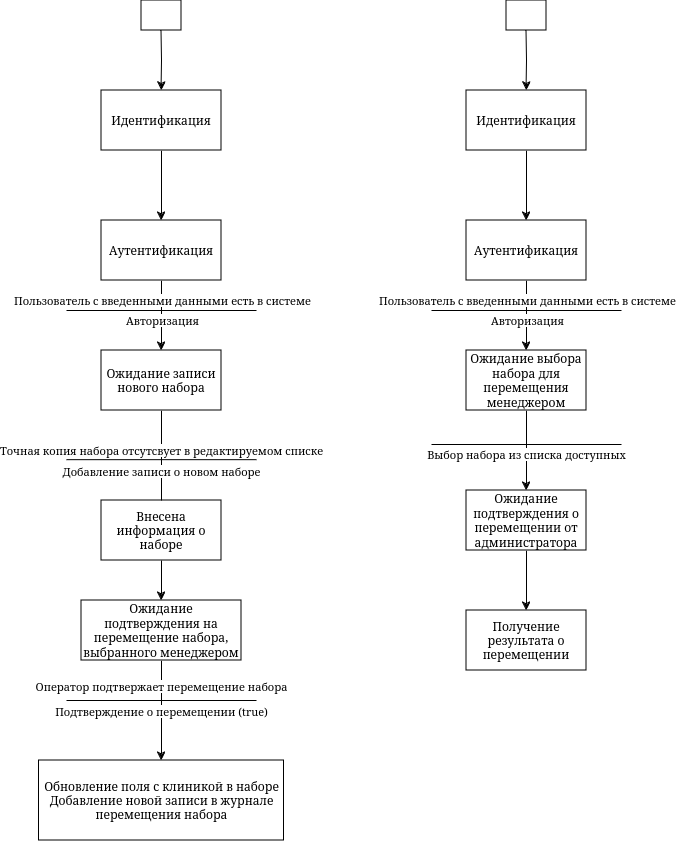

The diagram above was exported from draw.io. Its source (the exported page's mxGraphModel, read from the mxfile embedded in the PNG):
<mxGraphModel dx="1158" dy="622" grid="1" gridSize="10" guides="1" tooltips="1" connect="1" arrows="1" fold="1" page="1" pageScale="1" pageWidth="850" pageHeight="1100" math="0" shadow="0">
  <root>
    <mxCell id="0" />
    <mxCell id="1" parent="0" />
    <mxCell id="Y9gW57QPuvNcaYL7hDQF-1" value="" style="rounded=0;whiteSpace=wrap;html=1;" vertex="1" parent="1">
      <mxGeometry x="400" y="140" width="40" height="30" as="geometry" />
    </mxCell>
    <mxCell id="Y9gW57QPuvNcaYL7hDQF-14" style="edgeStyle=orthogonalEdgeStyle;rounded=0;orthogonalLoop=1;jettySize=auto;html=1;exitX=0.5;exitY=1;exitDx=0;exitDy=0;" edge="1" parent="1" source="Y9gW57QPuvNcaYL7hDQF-2" target="Y9gW57QPuvNcaYL7hDQF-3">
      <mxGeometry relative="1" as="geometry" />
    </mxCell>
    <mxCell id="Y9gW57QPuvNcaYL7hDQF-2" value="Идентификация" style="rounded=0;whiteSpace=wrap;html=1;" vertex="1" parent="1">
      <mxGeometry x="360" y="230" width="120" height="60" as="geometry" />
    </mxCell>
    <mxCell id="Y9gW57QPuvNcaYL7hDQF-11" style="edgeStyle=orthogonalEdgeStyle;rounded=0;orthogonalLoop=1;jettySize=auto;html=1;entryX=0.5;entryY=0;entryDx=0;entryDy=0;" edge="1" parent="1" source="Y9gW57QPuvNcaYL7hDQF-3" target="Y9gW57QPuvNcaYL7hDQF-4">
      <mxGeometry relative="1" as="geometry" />
    </mxCell>
    <mxCell id="Y9gW57QPuvNcaYL7hDQF-29" value="Пользователь с введенными данными есть в системе" style="edgeLabel;html=1;align=center;verticalAlign=middle;resizable=0;points=[];" vertex="1" connectable="0" parent="Y9gW57QPuvNcaYL7hDQF-11">
      <mxGeometry x="-0.4345" y="1" relative="1" as="geometry">
        <mxPoint as="offset" />
      </mxGeometry>
    </mxCell>
    <mxCell id="Y9gW57QPuvNcaYL7hDQF-3" value="Аутентификация" style="rounded=0;whiteSpace=wrap;html=1;" vertex="1" parent="1">
      <mxGeometry x="360" y="360" width="120" height="60" as="geometry" />
    </mxCell>
    <mxCell id="Y9gW57QPuvNcaYL7hDQF-15" style="edgeStyle=orthogonalEdgeStyle;rounded=0;orthogonalLoop=1;jettySize=auto;html=1;" edge="1" parent="1" source="Y9gW57QPuvNcaYL7hDQF-4" target="Y9gW57QPuvNcaYL7hDQF-5">
      <mxGeometry relative="1" as="geometry" />
    </mxCell>
    <mxCell id="Y9gW57QPuvNcaYL7hDQF-31" value="Добавление записи о новом наборе" style="edgeLabel;html=1;align=center;verticalAlign=middle;resizable=0;points=[];" vertex="1" connectable="0" parent="Y9gW57QPuvNcaYL7hDQF-15">
      <mxGeometry x="-0.0828" relative="1" as="geometry">
        <mxPoint y="-27" as="offset" />
      </mxGeometry>
    </mxCell>
    <mxCell id="Y9gW57QPuvNcaYL7hDQF-4" value="Ожидание записи нового набора" style="rounded=0;whiteSpace=wrap;html=1;" vertex="1" parent="1">
      <mxGeometry x="360" y="490" width="120" height="60" as="geometry" />
    </mxCell>
    <mxCell id="Y9gW57QPuvNcaYL7hDQF-52" style="edgeStyle=orthogonalEdgeStyle;rounded=0;orthogonalLoop=1;jettySize=auto;html=1;exitX=0.5;exitY=1;exitDx=0;exitDy=0;entryX=0.5;entryY=0;entryDx=0;entryDy=0;" edge="1" parent="1" source="Y9gW57QPuvNcaYL7hDQF-5" target="Y9gW57QPuvNcaYL7hDQF-51">
      <mxGeometry relative="1" as="geometry" />
    </mxCell>
    <mxCell id="Y9gW57QPuvNcaYL7hDQF-53" value="Оператор подтвержает перемещение набора" style="edgeLabel;html=1;align=center;verticalAlign=middle;resizable=0;points=[];" vertex="1" connectable="0" parent="Y9gW57QPuvNcaYL7hDQF-52">
      <mxGeometry x="-0.2333" y="-1" relative="1" as="geometry">
        <mxPoint x="1" y="-13" as="offset" />
      </mxGeometry>
    </mxCell>
    <mxCell id="Y9gW57QPuvNcaYL7hDQF-56" value="Подтверждение о перемещении (true)" style="edgeLabel;html=1;align=center;verticalAlign=middle;resizable=0;points=[];" vertex="1" connectable="0" parent="Y9gW57QPuvNcaYL7hDQF-52">
      <mxGeometry x="0.0444" relative="1" as="geometry">
        <mxPoint y="-2" as="offset" />
      </mxGeometry>
    </mxCell>
    <mxCell id="Y9gW57QPuvNcaYL7hDQF-5" value="Ожидание подтверждения на перемещение набора, выбранного менеджером" style="rounded=0;whiteSpace=wrap;html=1;" vertex="1" parent="1">
      <mxGeometry x="340" y="740" width="160" height="60" as="geometry" />
    </mxCell>
    <mxCell id="Y9gW57QPuvNcaYL7hDQF-6" value="" style="endArrow=none;html=1;rounded=0;" edge="1" parent="1">
      <mxGeometry width="50" height="50" relative="1" as="geometry">
        <mxPoint x="325" y="450" as="sourcePoint" />
        <mxPoint x="515" y="450" as="targetPoint" />
      </mxGeometry>
    </mxCell>
    <mxCell id="Y9gW57QPuvNcaYL7hDQF-12" value="Авторизация" style="edgeLabel;html=1;align=center;verticalAlign=middle;resizable=0;points=[];" vertex="1" connectable="0" parent="Y9gW57QPuvNcaYL7hDQF-6">
      <mxGeometry x="-0.006" y="1" relative="1" as="geometry">
        <mxPoint x="1" y="11" as="offset" />
      </mxGeometry>
    </mxCell>
    <mxCell id="Y9gW57QPuvNcaYL7hDQF-28" style="edgeStyle=orthogonalEdgeStyle;rounded=0;orthogonalLoop=1;jettySize=auto;html=1;entryX=0.5;entryY=0;entryDx=0;entryDy=0;" edge="1" parent="1" target="Y9gW57QPuvNcaYL7hDQF-2">
      <mxGeometry relative="1" as="geometry">
        <mxPoint x="420" y="169.99999999999977" as="sourcePoint" />
      </mxGeometry>
    </mxCell>
    <mxCell id="Y9gW57QPuvNcaYL7hDQF-32" value="Точная копия набора отсутсвует в редактируемом списке" style="edgeLabel;html=1;align=center;verticalAlign=middle;resizable=0;points=[];" vertex="1" connectable="0" parent="1">
      <mxGeometry x="420" y="590.0017241379312" as="geometry" />
    </mxCell>
    <mxCell id="Y9gW57QPuvNcaYL7hDQF-33" value="" style="endArrow=none;html=1;rounded=0;" edge="1" parent="1">
      <mxGeometry width="50" height="50" relative="1" as="geometry">
        <mxPoint x="325" y="599.17" as="sourcePoint" />
        <mxPoint x="515" y="599.17" as="targetPoint" />
      </mxGeometry>
    </mxCell>
    <mxCell id="Y9gW57QPuvNcaYL7hDQF-35" value="" style="rounded=0;whiteSpace=wrap;html=1;" vertex="1" parent="1">
      <mxGeometry x="765" y="140" width="40" height="30" as="geometry" />
    </mxCell>
    <mxCell id="Y9gW57QPuvNcaYL7hDQF-36" style="edgeStyle=orthogonalEdgeStyle;rounded=0;orthogonalLoop=1;jettySize=auto;html=1;exitX=0.5;exitY=1;exitDx=0;exitDy=0;" edge="1" parent="1" source="Y9gW57QPuvNcaYL7hDQF-37" target="Y9gW57QPuvNcaYL7hDQF-40">
      <mxGeometry relative="1" as="geometry" />
    </mxCell>
    <mxCell id="Y9gW57QPuvNcaYL7hDQF-37" value="Идентификация" style="rounded=0;whiteSpace=wrap;html=1;" vertex="1" parent="1">
      <mxGeometry x="725" y="230" width="120" height="60" as="geometry" />
    </mxCell>
    <mxCell id="Y9gW57QPuvNcaYL7hDQF-38" style="edgeStyle=orthogonalEdgeStyle;rounded=0;orthogonalLoop=1;jettySize=auto;html=1;entryX=0.5;entryY=0;entryDx=0;entryDy=0;" edge="1" parent="1" source="Y9gW57QPuvNcaYL7hDQF-40" target="Y9gW57QPuvNcaYL7hDQF-43">
      <mxGeometry relative="1" as="geometry" />
    </mxCell>
    <mxCell id="Y9gW57QPuvNcaYL7hDQF-39" value="Пользователь с введенными данными есть в системе" style="edgeLabel;html=1;align=center;verticalAlign=middle;resizable=0;points=[];" vertex="1" connectable="0" parent="Y9gW57QPuvNcaYL7hDQF-38">
      <mxGeometry x="-0.4345" y="1" relative="1" as="geometry">
        <mxPoint as="offset" />
      </mxGeometry>
    </mxCell>
    <mxCell id="Y9gW57QPuvNcaYL7hDQF-40" value="Аутентификация" style="rounded=0;whiteSpace=wrap;html=1;" vertex="1" parent="1">
      <mxGeometry x="725" y="360" width="120" height="60" as="geometry" />
    </mxCell>
    <mxCell id="Y9gW57QPuvNcaYL7hDQF-41" style="edgeStyle=orthogonalEdgeStyle;rounded=0;orthogonalLoop=1;jettySize=auto;html=1;" edge="1" parent="1" source="Y9gW57QPuvNcaYL7hDQF-43" target="Y9gW57QPuvNcaYL7hDQF-44">
      <mxGeometry relative="1" as="geometry" />
    </mxCell>
    <mxCell id="Y9gW57QPuvNcaYL7hDQF-42" value="Выбор набора из списка доступных" style="edgeLabel;html=1;align=center;verticalAlign=middle;resizable=0;points=[];" vertex="1" connectable="0" parent="Y9gW57QPuvNcaYL7hDQF-41">
      <mxGeometry x="-0.0828" relative="1" as="geometry">
        <mxPoint y="7" as="offset" />
      </mxGeometry>
    </mxCell>
    <mxCell id="Y9gW57QPuvNcaYL7hDQF-43" value="Ожидание выбора набора для перемещения менеджером" style="rounded=0;whiteSpace=wrap;html=1;" vertex="1" parent="1">
      <mxGeometry x="725" y="490" width="120" height="60" as="geometry" />
    </mxCell>
    <mxCell id="Y9gW57QPuvNcaYL7hDQF-58" style="edgeStyle=orthogonalEdgeStyle;rounded=0;orthogonalLoop=1;jettySize=auto;html=1;" edge="1" parent="1" source="Y9gW57QPuvNcaYL7hDQF-44" target="Y9gW57QPuvNcaYL7hDQF-57">
      <mxGeometry relative="1" as="geometry" />
    </mxCell>
    <mxCell id="Y9gW57QPuvNcaYL7hDQF-44" value="Ожидание подтверждения о перемещении от администратора" style="rounded=0;whiteSpace=wrap;html=1;" vertex="1" parent="1">
      <mxGeometry x="725" y="630" width="120" height="60" as="geometry" />
    </mxCell>
    <mxCell id="Y9gW57QPuvNcaYL7hDQF-45" value="" style="endArrow=none;html=1;rounded=0;" edge="1" parent="1">
      <mxGeometry width="50" height="50" relative="1" as="geometry">
        <mxPoint x="690" y="450" as="sourcePoint" />
        <mxPoint x="880" y="450" as="targetPoint" />
      </mxGeometry>
    </mxCell>
    <mxCell id="Y9gW57QPuvNcaYL7hDQF-46" value="Авторизация" style="edgeLabel;html=1;align=center;verticalAlign=middle;resizable=0;points=[];" vertex="1" connectable="0" parent="Y9gW57QPuvNcaYL7hDQF-45">
      <mxGeometry x="-0.006" y="1" relative="1" as="geometry">
        <mxPoint x="1" y="11" as="offset" />
      </mxGeometry>
    </mxCell>
    <mxCell id="Y9gW57QPuvNcaYL7hDQF-47" style="edgeStyle=orthogonalEdgeStyle;rounded=0;orthogonalLoop=1;jettySize=auto;html=1;entryX=0.5;entryY=0;entryDx=0;entryDy=0;" edge="1" parent="1" target="Y9gW57QPuvNcaYL7hDQF-37">
      <mxGeometry relative="1" as="geometry">
        <mxPoint x="785" y="169.99999999999977" as="sourcePoint" />
      </mxGeometry>
    </mxCell>
    <mxCell id="Y9gW57QPuvNcaYL7hDQF-49" value="" style="endArrow=none;html=1;rounded=0;" edge="1" parent="1">
      <mxGeometry width="50" height="50" relative="1" as="geometry">
        <mxPoint x="690" y="584" as="sourcePoint" />
        <mxPoint x="880" y="584" as="targetPoint" />
      </mxGeometry>
    </mxCell>
    <mxCell id="Y9gW57QPuvNcaYL7hDQF-51" value="&lt;div&gt;Обновление поля с клиникой в наборе&lt;br&gt;Добавление новой записи в журнале перемещения набора&lt;br&gt;&lt;/div&gt;" style="rounded=0;whiteSpace=wrap;html=1;" vertex="1" parent="1">
      <mxGeometry x="297.5" y="900" width="245" height="80" as="geometry" />
    </mxCell>
    <mxCell id="Y9gW57QPuvNcaYL7hDQF-55" value="" style="endArrow=none;html=1;rounded=0;" edge="1" parent="1">
      <mxGeometry width="50" height="50" relative="1" as="geometry">
        <mxPoint x="325" y="840" as="sourcePoint" />
        <mxPoint x="515" y="840" as="targetPoint" />
      </mxGeometry>
    </mxCell>
    <mxCell id="Y9gW57QPuvNcaYL7hDQF-57" value="Получение результата о перемещении" style="rounded=0;whiteSpace=wrap;html=1;" vertex="1" parent="1">
      <mxGeometry x="725" y="750" width="120" height="60" as="geometry" />
    </mxCell>
    <mxCell id="Y9gW57QPuvNcaYL7hDQF-63" value="Внесена информация о наборе" style="rounded=0;whiteSpace=wrap;html=1;" vertex="1" parent="1">
      <mxGeometry x="360" y="640" width="120" height="60" as="geometry" />
    </mxCell>
  </root>
</mxGraphModel>